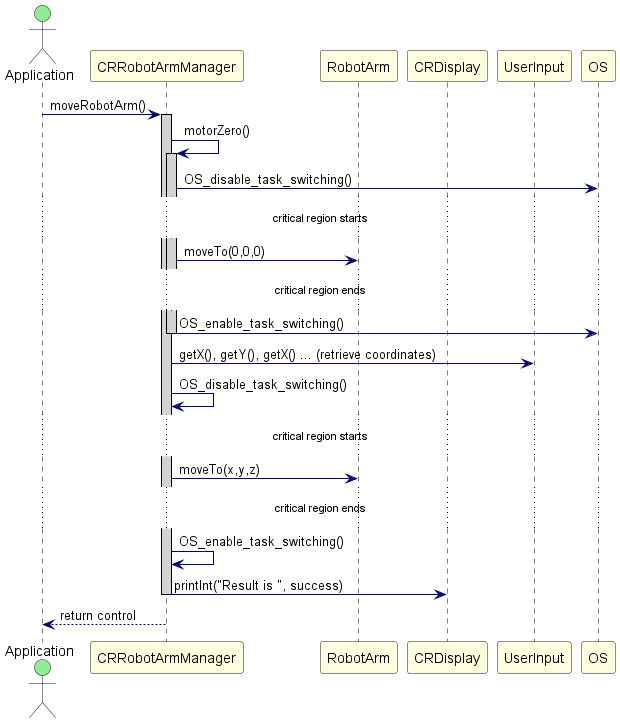

The diagram above was rendered by PlantUML. Its source (embedded in the PNG):
@startuml CriticalRegion_SequenceDiagram

skinparam sequence {
    ActorBackgroundColor LightGreen
    ParticipantBackgroundColor LightYellow
    LifeLineBorderColor Black
    LifeLineBackgroundColor LightGray
    ArrowColor Navy
}

actor Application
participant "CRRobotArmManager" as Manager
participant "RobotArm" as Arm
participant "CRDisplay" as Display
participant "UserInput" as Input

Application -> Manager : moveRobotArm()
activate Manager
    Manager -> Manager : motorZero()
    activate Manager
        Manager -> "OS" : OS_disable_task_switching()
        ...critical region starts...
        Manager -> Arm : moveTo(0,0,0)
        ...critical region ends...
        Manager -> "OS" : OS_enable_task_switching()
    deactivate Manager
    Manager -> Input : getX(), getY(), getX() ... (retrieve coordinates)
    Manager -> Manager : OS_disable_task_switching()
    ...critical region starts...
    Manager -> Arm : moveTo(x,y,z)
    ...critical region ends...
    Manager -> Manager : OS_enable_task_switching()
    Manager -> Display : printInt("Result is ", success)
deactivate Manager
Application <-- Manager : return control

@enduml